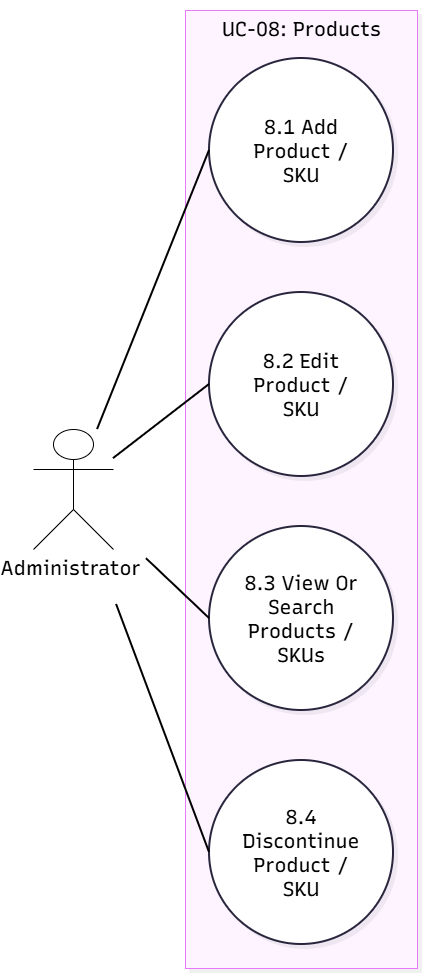

The diagram above was exported from draw.io. Its source (the exported page's mxGraphModel, read from the mxfile embedded in the PNG):
<mxGraphModel dx="1593" dy="1013" grid="1" gridSize="10" guides="1" tooltips="1" connect="1" arrows="1" fold="1" page="1" pageScale="1" pageWidth="827" pageHeight="1169" math="0" shadow="0">
  <root>
    <mxCell id="0" />
    <mxCell id="1" parent="0" />
    <UserObject label="" mermaidData="{&#10;  &quot;data&quot;: &quot;flowchart LR\n    Admin[\&quot;Administrator\&quot;]\n    subgraph UC08Detail[\&quot;UC-08: Products\&quot;]\n        UC08_8_1((\&quot;8.1 Add Product / SKU\&quot;))\n        UC08_8_2((\&quot;8.2 Edit Product / SKU\&quot;))\n        UC08_8_3((\&quot;8.3 View Or Search Products / SKUs\&quot;))\n        UC08_8_4((\&quot;8.4 Discontinue Product / SKU\&quot;))\n    end\n    Admin --- UC08_8_1\n    Admin --- UC08_8_2\n    Admin --- UC08_8_3\n    Admin --- UC08_8_4&quot;,&#10;  &quot;config&quot;: null,&#10;  &quot;version&quot;: &quot;12&quot;&#10;}" id="Y922ucGAWh2_TYnaM8MC-1">
      <mxCell connectable="0" parent="1" style="group;transparentBounds=1;editIcon=1;lockedGroup=0;groupPadding=10;fontSize=20;fontColor=default;" vertex="1">
        <mxGeometry as="geometry" />
      </mxCell>
    </UserObject>
    <UserObject label="UC-08: Products" mermaidId="n:UC08Detail" mermaidBaseStyle="html=1;whiteSpace=nowrap;strokeWidth=1;verticalAlign=top;fillColor=#FDF4FF;strokeColor=#E879F9;fontColor=#000000;fontFamily=Recursive;fontSize=14;shadow=1;shadowColor=#000000;shadowOffsetX=4;shadowOffsetY=4;shadowBlur=0;shadowOpacity=6;" mermaidBaseValue="UC-08: Products" id="Y922ucGAWh2_TYnaM8MC-2">
      <mxCell parent="Y922ucGAWh2_TYnaM8MC-1" style="html=1;whiteSpace=nowrap;strokeWidth=1;verticalAlign=top;fillColor=#FDF4FF;strokeColor=#E879F9;fontColor=default;fontFamily=Recursive;fontSize=20;shadow=1;shadowColor=#000000;shadowOffsetX=4;shadowOffsetY=4;shadowBlur=0;shadowOpacity=6;fontSource=https%3A%2F%2Ffonts.googleapis.com%2Fcss%3Ffamily%3DRecursive;" vertex="1">
        <mxGeometry height="958" width="232" x="252" y="30" as="geometry" />
      </mxCell>
    </UserObject>
    <UserObject label="8.1 Add Product / SKU" mermaidId="n:UC08_8_1" mermaidBaseStyle="ellipse;html=1;aspect=fixed;strokeWidth=2;whiteSpace=wrap;fillColor=#ffffff;strokeColor=#28253D;fontColor=#28253D;fontFamily=Recursive;fontSize=14;shadow=1;shadowColor=#000000;shadowOffsetX=4;shadowOffsetY=4;shadowBlur=0;shadowOpacity=6;" mermaidBaseValue="8.1 Add Product / SKU" id="Y922ucGAWh2_TYnaM8MC-3">
      <mxCell parent="Y922ucGAWh2_TYnaM8MC-2" style="ellipse;html=1;aspect=fixed;strokeWidth=2;whiteSpace=wrap;fillColor=#ffffff;strokeColor=#28253D;fontColor=default;fontFamily=Recursive;fontSize=20;shadow=1;shadowColor=#000000;shadowOffsetX=4;shadowOffsetY=4;shadowBlur=0;shadowOpacity=6;labelWidth=120;fontSource=https%3A%2F%2Ffonts.googleapis.com%2Fcss%3Ffamily%3DRecursive;" vertex="1">
        <mxGeometry height="184" width="184" x="24" y="48" as="geometry" />
      </mxCell>
    </UserObject>
    <UserObject label="8.2 Edit Product / SKU" mermaidId="n:UC08_8_2" mermaidBaseStyle="ellipse;html=1;aspect=fixed;strokeWidth=2;whiteSpace=wrap;fillColor=#ffffff;strokeColor=#28253D;fontColor=#28253D;fontFamily=Recursive;fontSize=14;shadow=1;shadowColor=#000000;shadowOffsetX=4;shadowOffsetY=4;shadowBlur=0;shadowOpacity=6;" mermaidBaseValue="8.2 Edit Product / SKU" id="Y922ucGAWh2_TYnaM8MC-4">
      <mxCell parent="Y922ucGAWh2_TYnaM8MC-2" style="ellipse;html=1;aspect=fixed;strokeWidth=2;whiteSpace=wrap;fillColor=#ffffff;strokeColor=#28253D;fontColor=default;fontFamily=Recursive;fontSize=20;shadow=1;shadowColor=#000000;shadowOffsetX=4;shadowOffsetY=4;shadowBlur=0;shadowOpacity=6;labelWidth=120;fontSource=https%3A%2F%2Ffonts.googleapis.com%2Fcss%3Ffamily%3DRecursive;" vertex="1">
        <mxGeometry height="184" width="184" x="24" y="282" as="geometry" />
      </mxCell>
    </UserObject>
    <UserObject label="8.3 View Or Search Products / SKUs" mermaidId="n:UC08_8_3" mermaidBaseStyle="ellipse;html=1;aspect=fixed;strokeWidth=2;whiteSpace=wrap;fillColor=#ffffff;strokeColor=#28253D;fontColor=#28253D;fontFamily=Recursive;fontSize=14;shadow=1;shadowColor=#000000;shadowOffsetX=4;shadowOffsetY=4;shadowBlur=0;shadowOpacity=6;" mermaidBaseValue="8.3 View Or Search Products / SKUs" id="Y922ucGAWh2_TYnaM8MC-5">
      <mxCell parent="Y922ucGAWh2_TYnaM8MC-2" style="ellipse;html=1;aspect=fixed;strokeWidth=2;whiteSpace=wrap;fillColor=#ffffff;strokeColor=#28253D;fontColor=default;fontFamily=Recursive;fontSize=20;shadow=1;shadowColor=#000000;shadowOffsetX=4;shadowOffsetY=4;shadowBlur=0;shadowOpacity=6;labelWidth=120;fontSource=https%3A%2F%2Ffonts.googleapis.com%2Fcss%3Ffamily%3DRecursive;" vertex="1">
        <mxGeometry height="184" width="184" x="24" y="516" as="geometry" />
      </mxCell>
    </UserObject>
    <UserObject label="8.4 Discontinue Product / SKU" mermaidId="n:UC08_8_4" mermaidBaseStyle="ellipse;html=1;aspect=fixed;strokeWidth=2;whiteSpace=wrap;fillColor=#ffffff;strokeColor=#28253D;fontColor=#28253D;fontFamily=Recursive;fontSize=14;shadow=1;shadowColor=#000000;shadowOffsetX=4;shadowOffsetY=4;shadowBlur=0;shadowOpacity=6;" mermaidBaseValue="8.4 Discontinue Product / SKU" id="Y922ucGAWh2_TYnaM8MC-6">
      <mxCell parent="Y922ucGAWh2_TYnaM8MC-2" style="ellipse;html=1;aspect=fixed;strokeWidth=2;whiteSpace=wrap;fillColor=#ffffff;strokeColor=#28253D;fontColor=default;fontFamily=Recursive;fontSize=20;shadow=1;shadowColor=#000000;shadowOffsetX=4;shadowOffsetY=4;shadowBlur=0;shadowOpacity=6;labelWidth=120;fontSource=https%3A%2F%2Ffonts.googleapis.com%2Fcss%3Ffamily%3DRecursive;" vertex="1">
        <mxGeometry height="184" width="184" x="24" y="750" as="geometry" />
      </mxCell>
    </UserObject>
    <mxCell id="Wa7IK9ikr_QFzF7cUdq8-1" parent="1" style="shape=umlActor;verticalLabelPosition=bottom;verticalAlign=top;html=1;outlineConnect=0;labelPerimeter=1;fontSize=20;fontColor=default;" value="&lt;span style=&quot;font-family: Recursive; white-space: normal;&quot;&gt;Administrator&amp;nbsp; &amp;nbsp; &amp;nbsp; &amp;nbsp; &amp;nbsp; &amp;nbsp; &amp;nbsp;&lt;/span&gt;" vertex="1">
      <mxGeometry height="120" width="80" x="100" y="449" as="geometry" />
    </mxCell>
    <UserObject label="" mermaidId="e:Admin-&gt;UC08_8_1#0" mermaidBaseStyle="edgeStyle=orthogonalEdgeStyle;rounded=1;curved=0;startArrow=none;endArrow=none;jumpStyle=arc;jumpSize=12;strokeColor=#000000;exitX=1;exitY=0.34;entryX=0;entryY=0.5;strokeWidth=2;" mermaidBaseValue="" id="Y922ucGAWh2_TYnaM8MC-8">
      <mxCell edge="1" parent="1" source="Wa7IK9ikr_QFzF7cUdq8-1" style="rounded=0;curved=0;startArrow=none;endArrow=none;jumpStyle=arc;jumpSize=12;strokeColor=#000000;entryX=0;entryY=0.5;strokeWidth=2;fontSize=20;fontColor=default;" target="Y922ucGAWh2_TYnaM8MC-3">
        <mxGeometry relative="1" as="geometry">
          <mxPoint x="182" y="513.3" as="sourcePoint" />
        </mxGeometry>
      </mxCell>
    </UserObject>
    <UserObject label="" mermaidId="e:Admin-&gt;UC08_8_2#0" mermaidBaseStyle="edgeStyle=orthogonalEdgeStyle;rounded=1;curved=0;startArrow=none;endArrow=none;jumpStyle=arc;jumpSize=12;strokeColor=#000000;exitX=1;exitY=0.46;entryX=0;entryY=0.5;strokeWidth=2;" mermaidBaseValue="" id="Y922ucGAWh2_TYnaM8MC-9">
      <mxCell edge="1" parent="1" source="Wa7IK9ikr_QFzF7cUdq8-1" style="rounded=0;curved=0;startArrow=none;endArrow=none;jumpStyle=arc;jumpSize=12;strokeColor=#000000;entryX=0;entryY=0.5;strokeWidth=2;fontSize=20;fontColor=default;" target="Y922ucGAWh2_TYnaM8MC-4">
        <mxGeometry relative="1" x="-0.0938" as="geometry">
          <mxPoint x="182" y="518.7" as="sourcePoint" />
        </mxGeometry>
      </mxCell>
    </UserObject>
    <UserObject label="" mermaidId="e:Admin-&gt;UC08_8_3#0" mermaidBaseStyle="edgeStyle=orthogonalEdgeStyle;rounded=1;curved=0;startArrow=none;endArrow=none;jumpStyle=arc;jumpSize=12;strokeColor=#000000;exitX=1;exitY=0.57;entryX=0;entryY=0.5;strokeWidth=2;" mermaidBaseValue="" id="Y922ucGAWh2_TYnaM8MC-10">
      <mxCell edge="1" parent="1" source="Wa7IK9ikr_QFzF7cUdq8-1" style="rounded=0;curved=0;startArrow=none;endArrow=none;jumpStyle=arc;jumpSize=12;strokeColor=#000000;entryX=0;entryY=0.5;strokeWidth=2;fontSize=20;fontColor=default;" target="Y922ucGAWh2_TYnaM8MC-5">
        <mxGeometry relative="1" x="-0.7108" as="geometry">
          <mxPoint x="182" y="523.6500000000001" as="sourcePoint" />
        </mxGeometry>
      </mxCell>
    </UserObject>
    <UserObject label="" mermaidId="e:Admin-&gt;UC08_8_4#0" mermaidBaseStyle="edgeStyle=orthogonalEdgeStyle;rounded=1;curved=0;startArrow=none;endArrow=none;jumpStyle=arc;jumpSize=12;strokeColor=#000000;exitX=1;exitY=0.68;entryX=0;entryY=0.5;strokeWidth=2;" mermaidBaseValue="" id="Y922ucGAWh2_TYnaM8MC-11">
      <mxCell edge="1" parent="1" source="Wa7IK9ikr_QFzF7cUdq8-1" style="rounded=0;curved=0;startArrow=none;endArrow=none;jumpStyle=arc;jumpSize=12;strokeColor=#000000;entryX=0;entryY=0.5;strokeWidth=2;fontSize=20;fontColor=default;" target="Y922ucGAWh2_TYnaM8MC-6">
        <mxGeometry relative="1" as="geometry">
          <mxPoint x="182" y="528.5999999999999" as="sourcePoint" />
        </mxGeometry>
      </mxCell>
    </UserObject>
  </root>
</mxGraphModel>